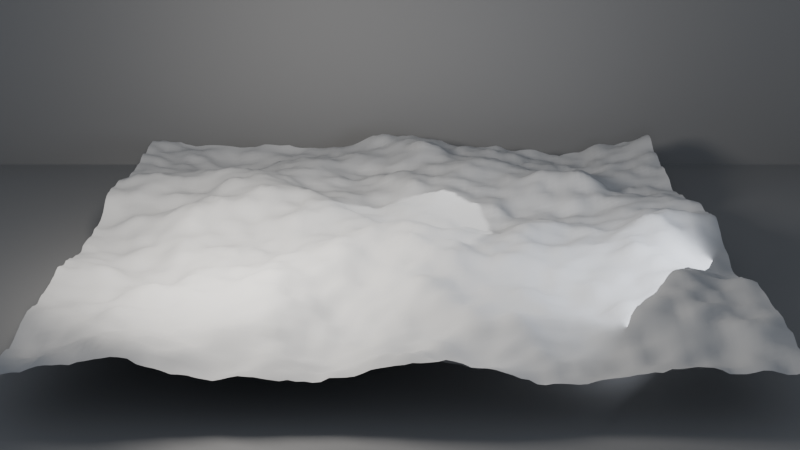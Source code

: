 # Source: ch05_05_attributes_shader_unlinked.blend  (saved by Blender 5.3.31; exported with 4.5.12 LTS)
import bpy
from mathutils import Matrix  # noqa: F401  (used for matrix-valued properties, if any)

bpy.ops.wm.read_factory_settings(use_empty=True)
scene = bpy.context.scene
scene.name = 'SC_GN5'

# ---- collections
col_set = bpy.data.collections.new('SET'); scene.collection.children.link(col_set)
col_lights = bpy.data.collections.new('LIGHTS'); scene.collection.children.link(col_lights)
col_cameras = bpy.data.collections.new('CAMERAS'); scene.collection.children.link(col_cameras)

# ---- materials (node trees are filled in below, after node groups)
mat_mat_studio_grey = bpy.data.materials.new('MAT_Studio_Grey')
mat_mat_studio_grey.diffuse_color = (0.18, 0.18, 0.18, 1.0)
mat_mat_height = bpy.data.materials.new('MAT_Height')

# ---- node groups
ng_gn_terrain = bpy.data.node_groups.new('GN_Terrain', 'GeometryNodeTree')
_s = ng_gn_terrain.interface.new_socket(name='Geometry', in_out='OUTPUT', socket_type='NodeSocketGeometry')
_N = ng_gn_terrain.nodes; _L = ng_gn_terrain.links
n0 = _N.new('NodeGroupOutput'); n0.name = 'Group Output'; n0.location = (1700, 0)
n1 = _N.new('GeometryNodeMeshGrid'); n1.name = 'Grid'; n1.location = (-900, 0)
n1.inputs[0].default_value = 10.0
n1.inputs[1].default_value = 10.0
n1.inputs[2].default_value = 100
n1.inputs[3].default_value = 100
n2 = _N.new('GeometryNodeSetPosition'); n2.name = 'Set Position'; n2.location = (100, 0)
n3 = _N.new('ShaderNodeTexNoise'); n3.name = 'Noise Texture'; n3.location = (-900, -350)
n3.width = 160
n3.inputs[2].default_value = 0.35
n3.inputs[3].default_value = 5.0
n4 = _N.new('ShaderNodeMath'); n4.name = 'Math'; n4.location = (-650, -350)
n4.operation = 'SUBTRACT'
n5 = _N.new('ShaderNodeMath'); n5.name = 'Math.001'; n5.location = (-450, -350)
n5.operation = 'MULTIPLY'
n5.inputs[1].default_value = 2.0
n6 = _N.new('ShaderNodeCombineXYZ'); n6.name = 'Combine XYZ'; n6.location = (-250, -350)
n7 = _N.new('GeometryNodeStoreNamedAttribute'); n7.name = 'Store Named Attribute'; n7.location = (500, 0)
n7.width = 160
n7.inputs[2].default_value = 'height'
n8 = _N.new('GeometryNodeInputPosition'); n8.name = 'Position'; n8.location = (100, -250)
n9 = _N.new('ShaderNodeSeparateXYZ'); n9.name = 'Separate XYZ'; n9.location = (300, -250)
n10 = _N.new('GeometryNodeSetShadeSmooth'); n10.name = 'Set Shade Smooth'; n10.location = (900, 0)
n11 = _N.new('GeometryNodeSetMaterial'); n11.name = 'Set Material'; n11.location = (1250, 0)
n11.inputs[2].default_value = mat_mat_height
_L.new(n1.outputs[0], n2.inputs[0])
_L.new(n3.outputs[0], n4.inputs[0])
_L.new(n4.outputs[0], n5.inputs[0])
_L.new(n5.outputs[0], n6.inputs[2])
_L.new(n6.outputs[0], n2.inputs[3])
_L.new(n2.outputs[0], n7.inputs[0])
_L.new(n8.outputs[0], n9.inputs[0])
_L.new(n9.outputs[2], n7.inputs[3])
_L.new(n7.outputs[0], n10.inputs[0])
_L.new(n10.outputs[0], n11.inputs[0])
_L.new(n11.outputs[0], n0.inputs[0])
n0.is_active_output = True

# ---- material node trees
mat_mat_studio_grey.use_nodes = True; mat_mat_studio_grey.node_tree.nodes.clear()
_N = mat_mat_studio_grey.node_tree.nodes; _L = mat_mat_studio_grey.node_tree.links
n0 = _N.new('ShaderNodeBsdfPrincipled'); n0.name = 'Principled BSDF'; n0.location = (-200, 100)
n0.inputs[0].default_value = (0.18, 0.18, 0.18, 1.0)
n0.inputs[2].default_value = 0.6
n0.inputs[10].default_value = 0.005
n1 = _N.new('ShaderNodeOutputMaterial'); n1.name = 'Material Output'; n1.location = (200, 100)
_L.new(n0.outputs[0], n1.inputs[0])
n1.is_active_output = True
mat_mat_height.use_nodes = True; mat_mat_height.node_tree.nodes.clear()
_N = mat_mat_height.node_tree.nodes; _L = mat_mat_height.node_tree.links
n0 = _N.new('ShaderNodeBsdfPrincipled'); n0.name = 'Principled BSDF'; n0.location = (-200, 100)
n0.inputs[0].default_value = (0.4, 0.4, 0.4, 1.0)
n0.inputs[2].default_value = 0.8
n0.inputs[10].default_value = 0.005
n1 = _N.new('ShaderNodeOutputMaterial'); n1.name = 'Material Output'; n1.location = (200, 100)
_L.new(n0.outputs[0], n1.inputs[0])
n1.is_active_output = True

# ---- world
world_wo_neutral = bpy.data.worlds.new('WO_Neutral'); scene.world = world_wo_neutral
world_wo_neutral.use_nodes = True; world_wo_neutral.node_tree.nodes.clear()
_N = world_wo_neutral.node_tree.nodes; _L = world_wo_neutral.node_tree.links
n0 = _N.new('ShaderNodeBackground'); n0.name = 'Background'; n0.location = (-200, 100)
n0.inputs[0].default_value = (0.3, 0.33, 0.38, 1.0)
n1 = _N.new('ShaderNodeOutputWorld'); n1.name = 'World Output'; n1.location = (200, 100)
_L.new(n0.outputs[0], n1.inputs[0])
n1.is_active_output = True

# ---- cameras
cam_ca_main = bpy.data.cameras.new('CA_Main')
cam_ca_main.clip_end = 200.0
cam_ca_front = bpy.data.cameras.new('CA_Front')
cam_ca_front.clip_end = 200.0
cam_ca_high = bpy.data.cameras.new('CA_High')
cam_ca_high.clip_end = 200.0

# ---- lights
light_la_key = bpy.data.lights.new('LA_Key', 'AREA')
light_la_key.color = (1.0, 0.95, 0.88)
light_la_key.energy = 600.0
light_la_key.size = 2.0
light_la_fill = bpy.data.lights.new('LA_Fill', 'AREA')
light_la_fill.color = (0.85, 0.9, 1.0)
light_la_fill.energy = 150.0
light_la_fill.size = 3.0
light_la_rim = bpy.data.lights.new('LA_Rim', 'SPOT')
light_la_rim.energy = 500.0

# ---- meshes
me_me_geo_terrain = bpy.data.meshes.new('ME_GEO_Terrain')
me_me_geo_terrain.from_pydata([], [], [])
me_me_geo_terrain.update()
me_me_floor = bpy.data.meshes.new('ME_Floor')
me_me_floor.from_pydata([(-10.0, -10.0, 0.0), (10.0, -10.0, 0.0), (-10.0, 10.0, 0.0), (10.0, 10.0, 0.0)], [], [(0, 1, 3, 2)])
_uv = me_me_floor.uv_layers.new(name='UVMap')
_uv.uv.foreach_set('vector', [0.0, 0.0, 1.0, 0.0, 1.0, 1.0, 0.0, 1.0])
me_me_floor.materials.append(mat_mat_studio_grey)
me_me_floor.update()
me_me_backdrop = bpy.data.meshes.new('ME_Backdrop')
me_me_backdrop.from_pydata([(-10.0, -10.0, 0.0), (10.0, -10.0, 0.0), (-10.0, 10.0, 0.0), (10.0, 10.0, 0.0)], [], [(0, 1, 3, 2)])
_uv = me_me_backdrop.uv_layers.new(name='UVMap')
_uv.uv.foreach_set('vector', [0.0, 0.0, 1.0, 0.0, 1.0, 1.0, 0.0, 1.0])
me_me_backdrop.materials.append(mat_mat_studio_grey)
me_me_backdrop.update()

# ---- objects
ob_geo_terrain = bpy.data.objects.new('GEO_Terrain', me_me_geo_terrain)
ob_geo_floor = bpy.data.objects.new('GEO_Floor', me_me_floor)
ob_geo_backdrop = bpy.data.objects.new('GEO_Backdrop', me_me_backdrop)
ob_lgt_key = bpy.data.objects.new('LGT_Key', light_la_key)
ob_lgt_fill = bpy.data.objects.new('LGT_Fill', light_la_fill)
ob_lgt_rim = bpy.data.objects.new('LGT_Rim', light_la_rim)
ob_emp_target = bpy.data.objects.new('EMP_Target', None)
ob_cam_main = bpy.data.objects.new('CAM_Main', cam_ca_main)
ob_cam_front = bpy.data.objects.new('CAM_Front', cam_ca_front)
ob_cam_high = bpy.data.objects.new('CAM_High', cam_ca_high)

# ---- transforms, parenting, visibility, modifiers, constraints
ob_geo_terrain.location = (0.0, 0.0, 0.8)
_m = ob_geo_terrain.modifiers.new('GeometryNodes', 'NODES')
_m.node_group = ng_gn_terrain
ob_geo_floor.location = (0.0, 0.0, 0.0)
ob_geo_backdrop.location = (0.0, 6.0, 10.0)
ob_geo_backdrop.rotation_euler = (1.571, 0.0, 0.0)
ob_lgt_key.location = (-3.0, -3.0, 4.0)
_c = ob_lgt_key.constraints.new('TRACK_TO'); _c.name = 'Track To'
_c.target = ob_emp_target
ob_lgt_fill.location = (3.5, -2.5, 2.0)
_c = ob_lgt_fill.constraints.new('TRACK_TO'); _c.name = 'Track To'
_c.target = ob_emp_target
ob_lgt_rim.location = (1.8, 2.6, 3.2)
_c = ob_lgt_rim.constraints.new('TRACK_TO'); _c.name = 'Track To'
_c.target = ob_emp_target
ob_emp_target.location = (0.0, 0.0, 0.6)
ob_emp_target.empty_display_size = 0.5
ob_cam_main.location = (0.0, -8.0, 2.2)
_c = ob_cam_main.constraints.new('TRACK_TO'); _c.name = 'Track To'
_c.target = ob_emp_target
ob_cam_front.location = (0.0, -17.0, 7.0)
ob_cam_front.rotation_euler = (1.221, -0.0, 0.0)
ob_cam_high.location = (9.5, -9.5, 10.0)
ob_cam_high.rotation_euler = (0.9704, -3.416e-08, 0.7854)

# ---- collection membership
scene.collection.objects.link(ob_geo_terrain)
col_set.objects.link(ob_geo_floor)
col_set.objects.link(ob_geo_backdrop)
col_lights.objects.link(ob_lgt_key)
col_lights.objects.link(ob_lgt_fill)
col_lights.objects.link(ob_lgt_rim)
col_cameras.objects.link(ob_emp_target)
col_cameras.objects.link(ob_cam_main)
col_cameras.objects.link(ob_cam_front)
col_cameras.objects.link(ob_cam_high)

# ---- scene / render settings (as saved in the file)
scene.camera = ob_cam_front
scene.frame_start = 1; scene.frame_end = 250; scene.frame_set(1)
scene.render.engine = 'BLENDER_EEVEE_NEXT'
scene.render.resolution_percentage = 50
scene.render.bake_bias = 0.0
scene.render.bake_samples = 0
scene.render.compositor_device = 'GPU'
scene.eevee.use_volume_custom_range = False
scene.eevee.fast_gi_thickness_near = 0.1
scene.eevee.fast_gi_thickness_far = 0.0
scene.eevee.ray_tracing_options.screen_trace_thickness = 0.1
bpy.context.view_layer.update()
